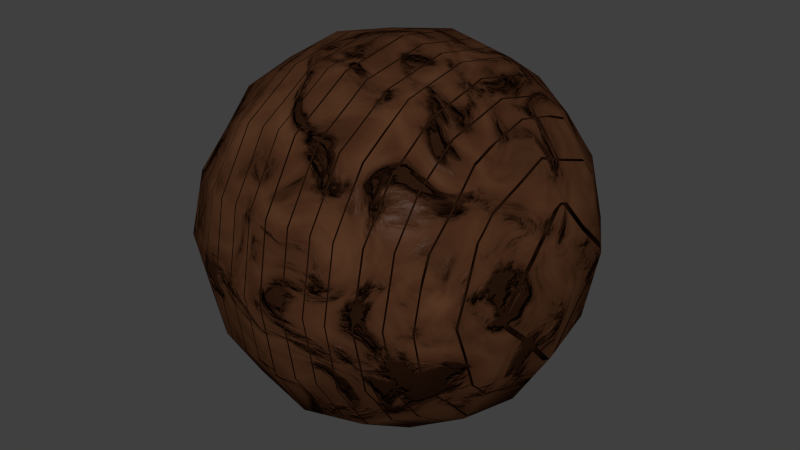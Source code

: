 # Source: 51-mossdirt-overlay.blend  (saved by Blender 2.74.0; exported with 4.5.12 LTS)
import bpy
from mathutils import Matrix  # noqa: F401  (used for matrix-valued properties, if any)

bpy.ops.wm.read_factory_settings(use_empty=True)
scene = bpy.context.scene
scene.name = 'Scene'

# ---- collections
col_collection_1 = bpy.data.collections.new('Collection 1'); scene.collection.children.link(col_collection_1)

# ---- materials (node trees are filled in below, after node groups)
mat_mosscoveredfloor = bpy.data.materials.new('MossCoveredFloor')
mat_mosscoveredfloor.alpha_threshold = 0.0
mat_mosscoveredfloor.roughness = 0.5

# ---- node groups
ng_dirt = bpy.data.node_groups.new('Dirt', 'ShaderNodeTree')
_s = ng_dirt.interface.new_socket(name='Color', in_out='OUTPUT', socket_type='NodeSocketColor')
_s.default_value = (0.0, 0.0, 0.0, 0.0)
_s = ng_dirt.interface.new_socket(name='Scale', in_out='INPUT', socket_type='NodeSocketFloat')
_s.default_value = 10.3
_s.min_value = -1000.0
_s.max_value = 1000.0
_s = ng_dirt.interface.new_socket(name='Scale', in_out='INPUT', socket_type='NodeSocketFloat')
_s.default_value = 12.9
_s.min_value = -1000.0
_s.max_value = 1000.0
_s = ng_dirt.interface.new_socket(name='Scale', in_out='INPUT', socket_type='NodeSocketFloat')
_s.default_value = 15.8
_s.min_value = -1000.0
_s.max_value = 1000.0
_s = ng_dirt.interface.new_socket(name='Vector', in_out='INPUT', socket_type='NodeSocketVector')
_s.min_value = 0.0
_s.max_value = 1.0
_s.hide_value = True
_N = ng_dirt.nodes; _L = ng_dirt.links
n0 = _N.new('ShaderNodeTexNoise'); n0.name = 'Noise Texture'; n0.location = (-728, -465)
n0.inputs[3].default_value = 16.0
n1 = _N.new('ShaderNodeMath'); n1.name = 'Math'; n1.location = (-423, -564)
n1.operation = 'POWER'
n1.inputs[1].default_value = 0.16
n2 = _N.new('ShaderNodeValToRGB'); n2.name = 'ColorRamp.001'; n2.location = (-136, -379)
n2.width = 234
while len(n2.color_ramp.elements) > 1: n2.color_ramp.elements.remove(n2.color_ramp.elements[-1])
n2.color_ramp.elements[0].position = 0.6439; n2.color_ramp.elements[0].color = (0.04751, 0.2187, 0.04631, 1.0)
_e = n2.color_ramp.elements.new(0.8124); _e.color = (0.01358, 0.006728, 0.004843, 1.0)
_e = n2.color_ramp.elements.new(1.0); _e.color = (0.357, 0.1369, 0.08701, 1.0)
n3 = _N.new('ShaderNodeTexNoise'); n3.name = 'Noise Texture.001'; n3.location = (-689, -28)
n3.inputs[3].default_value = 16.0
n4 = _N.new('ShaderNodeValToRGB'); n4.name = 'ColorRamp.003'; n4.location = (-401, -145)
n4.width = 234
while len(n4.color_ramp.elements) > 1: n4.color_ramp.elements.remove(n4.color_ramp.elements[-1])
n4.color_ramp.elements[0].position = 0.181; n4.color_ramp.elements[0].color = (0.03729, 0.002164, 0.003415, 1.0)
_e = n4.color_ramp.elements.new(0.919); _e.color = (0.009271, 0.07649, 0.0134, 1.0)
n5 = _N.new('ShaderNodeMix'); n5.name = 'Mix'; n5.location = (-23, 271)
n5.data_type = 'RGBA'
n5.blend_type = 'OVERLAY'
n5.inputs[0].default_value = 1.0
n6 = _N.new('ShaderNodeMix'); n6.name = 'Mix.001'; n6.location = (193, 398)
n6.data_type = 'RGBA'
n6.blend_type = 'DARKEN'
n6.inputs[0].default_value = 0.4815
n7 = _N.new('ShaderNodeMix'); n7.name = 'Mix.003'; n7.location = (546, 160)
n7.data_type = 'RGBA'
n7.blend_type = 'DARKEN'
n7.inputs[0].default_value = 0.3426
n8 = _N.new('NodeGroupInput'); n8.name = 'Group Input'; n8.location = (-928, 0)
n9 = _N.new('NodeGroupOutput'); n9.name = 'Group Output'; n9.location = (928, 0)
n10 = _N.new('ShaderNodeMix'); n10.name = 'Mix.004'; n10.location = (728, 240)
n10.data_type = 'RGBA'
n10.blend_type = 'ADD'
n11 = _N.new('ShaderNodeTexVoronoi'); n11.name = 'Voronoi Texture'; n11.location = (85, 644)
n11.width = 123
n12 = _N.new('ShaderNodeValToRGB'); n12.name = 'ColorRamp.002'; n12.location = (-384, 136)
n12.width = 234
while len(n12.color_ramp.elements) > 1: n12.color_ramp.elements.remove(n12.color_ramp.elements[-1])
n12.color_ramp.elements[0].position = 0.3381; n12.color_ramp.elements[0].color = (0.008465, 0.1823, 0.0, 1.0)
_e = n12.color_ramp.elements.new(1.0); _e.color = (0.008973, 0.0146, 0.006369, 1.0)
n13 = _N.new('ShaderNodeValToRGB'); n13.name = 'ColorRamp.004'; n13.location = (-393, 371)
n13.width = 234
while len(n13.color_ramp.elements) > 1: n13.color_ramp.elements.remove(n13.color_ramp.elements[-1])
n13.color_ramp.elements[0].position = 0.2714; n13.color_ramp.elements[0].color = (0.3873, 0.1227, 0.06286, 1.0)
_e = n13.color_ramp.elements.new(0.8286); _e.color = (0.0146, 0.004033, 0.004158, 1.0)
n14 = _N.new('ShaderNodeValToRGB'); n14.name = 'ColorRamp'; n14.location = (-139, -644)
n14.width = 234
while len(n14.color_ramp.elements) > 1: n14.color_ramp.elements.remove(n14.color_ramp.elements[-1])
n14.color_ramp.elements[0].position = 0.7963; n14.color_ramp.elements[0].color = (0.1055, 0.3395, 0.07403, 1.0)
_e = n14.color_ramp.elements.new(0.8981); _e.color = (0.01358, 0.006728, 0.004843, 1.0)
_e = n14.color_ramp.elements.new(1.0); _e.color = (0.2091, 0.08224, 0.05311, 1.0)
n15 = _N.new('ShaderNodeMix'); n15.name = 'Mix.002'; n15.location = (351, 301)
n15.data_type = 'RGBA'
n15.blend_type = 'MULTIPLY'
n15.inputs[0].default_value = 0.5741
n15.inputs[7].default_value = (0.01601, 0.007397, 0.004002, 1.0)
n16 = _N.new('ShaderNodeMath'); n16.name = 'Math.001'; n16.location = (0, 0)
n16.operation = 'MULTIPLY'
_L.new(n0.outputs[0], n1.inputs[0])
_L.new(n1.outputs[0], n2.inputs[0])
_L.new(n1.outputs[0], n14.inputs[0])
_L.new(n3.outputs[0], n12.inputs[0])
_L.new(n3.outputs[0], n4.inputs[0])
_L.new(n3.outputs[0], n13.inputs[0])
_L.new(n12.outputs[0], n5.inputs[6])
_L.new(n6.outputs[2], n15.inputs[6])
_L.new(n15.outputs[2], n7.inputs[6])
_L.new(n4.outputs[0], n5.inputs[7])
_L.new(n5.outputs[2], n6.inputs[7])
_L.new(n13.outputs[0], n6.inputs[6])
_L.new(n7.outputs[2], n10.inputs[6])
_L.new(n2.outputs[0], n7.inputs[7])
_L.new(n14.outputs[0], n10.inputs[7])
_L.new(n10.outputs[2], n9.inputs[0])
_L.new(n8.outputs[0], n3.inputs[2])
_L.new(n8.outputs[1], n0.inputs[2])
_L.new(n8.outputs[2], n11.inputs[2])
_L.new(n8.outputs[3], n3.inputs[0])
_L.new(n8.outputs[3], n0.inputs[0])
_L.new(n8.outputs[3], n11.inputs[0])
_L.new(n16.outputs[0], n10.inputs[0])
_L.new(n11.outputs[0], n16.inputs[0])
_L.new(n11.outputs[0], n16.inputs[1])
n9.is_active_output = True
ng_woodtexture = bpy.data.node_groups.new('WoodTexture', 'ShaderNodeTree')
_s = ng_woodtexture.interface.new_socket(name='Fac', in_out='OUTPUT', socket_type='NodeSocketFloat')
_s.subtype = 'FACTOR'
_s.min_value = 0.0
_s.max_value = 1.0
_s = ng_woodtexture.interface.new_socket(name='Color', in_out='OUTPUT', socket_type='NodeSocketColor')
_s.default_value = (0.0, 0.0, 0.0, 0.0)
_s = ng_woodtexture.interface.new_socket(name='Vector', in_out='INPUT', socket_type='NodeSocketVector')
_s.min_value = -1.0
_s.max_value = 1.0
_s = ng_woodtexture.interface.new_socket(name='Scale', in_out='INPUT', socket_type='NodeSocketFloat')
_s.default_value = 2.3
_s.min_value = -1000.0
_s.max_value = 1000.0
_N = ng_woodtexture.nodes; _L = ng_woodtexture.links
n0 = _N.new('ShaderNodeMapping'); n0.name = 'Mapping'; n0.location = (-795, -20)
n0.vector_type = 'TEXTURE'
n0.inputs[3].default_value = (0.5, 5.5, 1.0)
n1 = _N.new('ShaderNodeRGB'); n1.name = 'RGB'; n1.location = (383, -332)
n1.width = 100
n1.outputs[0].default_value = (0.0, 0.0, 0.0, 1.0)
n2 = _N.new('ShaderNodeTexBrick'); n2.name = 'Brick Texture'; n2.location = (5, 332)
n2.offset = 1.0
n2.inputs[5].default_value = 0.01
n2.inputs[8].default_value = 0.34
n2.inputs[9].default_value = 10.0
n3 = _N.new('NodeGroupInput'); n3.name = 'Group Input'; n3.location = (-995, 0)
n4 = _N.new('NodeGroupOutput'); n4.name = 'Group Output'; n4.location = (995, -28)
n5 = _N.new('ShaderNodeValToRGB'); n5.name = 'ColorRamp'; n5.location = (-98, -53)
n5.width = 237
while len(n5.color_ramp.elements) > 1: n5.color_ramp.elements.remove(n5.color_ramp.elements[-1])
n5.color_ramp.elements[0].position = 0.05634; n5.color_ramp.elements[0].color = (0.005803, 0.0141, 0.003122, 1.0)
_e = n5.color_ramp.elements.new(0.2923); _e.color = (0.07068, 0.03181, 0.0114, 1.0)
_e = n5.color_ramp.elements.new(0.73); _e.color = (0.3095, 0.1303, 0.0664, 1.0)
_e = n5.color_ramp.elements.new(0.9484); _e.color = (0.3364, 0.07622, 0.03361, 1.0)
n6 = _N.new('ShaderNodeTexNoise'); n6.name = 'Noise Texture'; n6.location = (-346, -57)
n6.inputs[3].default_value = 16.0
n6.inputs[8].default_value = 1.5
n7 = _N.new('ShaderNodeTexNoise'); n7.name = 'Noise Texture.001'; n7.location = (-281, -304)
n7.inputs[2].default_value = 5.9
n7.inputs[3].default_value = 16.0
n7.inputs[8].default_value = 1.5
n8 = _N.new('ShaderNodeMix'); n8.name = 'Mix'; n8.location = (558, -100)
n8.data_type = 'RGBA'
n9 = _N.new('ShaderNodeMix'); n9.name = 'Mix.001'; n9.location = (219, -94)
n9.data_type = 'RGBA'
n9.inputs[7].default_value = (0.03602, 0.007805, 0.004125, 1.0)
_L.new(n3.outputs[0], n0.inputs[0])
_L.new(n6.outputs[0], n5.inputs[0])
_L.new(n0.outputs[0], n6.inputs[0])
_L.new(n5.outputs[0], n9.inputs[6])
_L.new(n1.outputs[0], n8.inputs[7])
_L.new(n2.outputs[1], n8.inputs[0])
_L.new(n2.outputs[1], n4.inputs[0])
_L.new(n3.outputs[1], n6.inputs[2])
_L.new(n3.outputs[1], n2.inputs[4])
_L.new(n8.outputs[2], n4.inputs[1])
_L.new(n9.outputs[2], n8.inputs[6])
_L.new(n7.outputs[0], n9.inputs[0])
n4.is_active_output = True
ng_floorshader = bpy.data.node_groups.new('FloorShader', 'ShaderNodeTree')
_s = ng_floorshader.interface.new_socket(name='FloorShader', in_out='OUTPUT', socket_type='NodeSocketShader')
_s = ng_floorshader.interface.new_socket(name='DiffuseColour', in_out='INPUT', socket_type='NodeSocketColor')
_s.default_value = (0.8, 0.8, 0.8, 1.0)
_s = ng_floorshader.interface.new_socket(name='GlossyColour', in_out='INPUT', socket_type='NodeSocketColor')
_s.default_value = (0.8, 0.8, 0.8, 1.0)
_s = ng_floorshader.interface.new_socket(name='Mix', in_out='INPUT', socket_type='NodeSocketFloat')
_s.subtype = 'FACTOR'
_s.default_value = 0.1364
_s.min_value = 0.0
_s.max_value = 1.0
_N = ng_floorshader.nodes; _L = ng_floorshader.links
n0 = _N.new('ShaderNodeMixShader'); n0.name = 'Mix Shader'; n0.location = (123, 32)
n1 = _N.new('ShaderNodeBsdfDiffuse'); n1.name = 'Diffuse BSDF'; n1.location = (-116, -95)
n2 = _N.new('NodeGroupInput'); n2.name = 'Group Input'; n2.location = (-323, -4)
n3 = _N.new('NodeGroupOutput'); n3.name = 'Group Output'; n3.location = (323, -4)
n4 = _N.new('ShaderNodeBsdfAnisotropic'); n4.name = 'Glossy BSDF'; n4.location = (-80, 95)
n4.width = 153
n4.distribution = 'BECKMANN'
n4.inputs[1].default_value = 0.3323
_L.new(n1.outputs[0], n0.inputs[1])
_L.new(n4.outputs[0], n0.inputs[2])
_L.new(n2.outputs[0], n1.inputs[0])
_L.new(n0.outputs[0], n3.inputs[0])
_L.new(n2.outputs[1], n4.inputs[0])
_L.new(n2.outputs[2], n0.inputs[0])
n3.is_active_output = True
ng_moss_coverage = bpy.data.node_groups.new('Moss Coverage', 'ShaderNodeTree')
_s = ng_moss_coverage.interface.new_socket(name='Shader', in_out='OUTPUT', socket_type='NodeSocketShader')
_s = ng_moss_coverage.interface.new_socket(name='Combined Displacement', in_out='OUTPUT', socket_type='NodeSocketFloat')
_s.min_value = 0.0
_s.max_value = 1.0
_s = ng_moss_coverage.interface.new_socket(name='Moss Diffuse', in_out='INPUT', socket_type='NodeSocketColor')
_s.default_value = (0.04092, 0.04046, 0.007671, 1.0)
_s = ng_moss_coverage.interface.new_socket(name='Floor Diffuse Colour', in_out='INPUT', socket_type='NodeSocketColor')
_s.default_value = (0.8, 0.8, 0.8, 1.0)
_s = ng_moss_coverage.interface.new_socket(name='Floor Diffuse Random Darkness', in_out='INPUT', socket_type='NodeSocketColor')
_s.default_value = (0.305, 0.305, 0.305, 1.0)
_s = ng_moss_coverage.interface.new_socket(name='Floor Diffuse Random Darkness Power', in_out='INPUT', socket_type='NodeSocketFloat')
_s.default_value = 2.0
_s = ng_moss_coverage.interface.new_socket(name='Floor Diffuse Random Darkness Noise', in_out='INPUT', socket_type='NodeSocketFloat')
_s.default_value = 5.9
_s.min_value = -1000.0
_s.max_value = 1000.0
_s = ng_moss_coverage.interface.new_socket(name='Floor Diffuse Random Darkness Noise Distort', in_out='INPUT', socket_type='NodeSocketFloat')
_s.default_value = 2.0
_s = ng_moss_coverage.interface.new_socket(name='Floor Displacement Texture', in_out='INPUT', socket_type='NodeSocketFloat')
_s.default_value = 0.5
_s.min_value = -1e+05
_s.max_value = 1e+05
_s = ng_moss_coverage.interface.new_socket(name='Moss Coverage', in_out='INPUT', socket_type='NodeSocketFloat')
_s.default_value = 2.4
_s.min_value = 0.0
_s.max_value = 100.0
_s = ng_moss_coverage.interface.new_socket(name='Moss Noise Distortion', in_out='INPUT', socket_type='NodeSocketFloat')
_s.default_value = 1.1
_s.min_value = 0.0
_s.max_value = 10.0
_s = ng_moss_coverage.interface.new_socket(name='Moss Noise Scale', in_out='INPUT', socket_type='NodeSocketFloat')
_s.default_value = 10.1
_s.min_value = 0.0
_s.max_value = 1000.0
_s = ng_moss_coverage.interface.new_socket(name='MossAge', in_out='INPUT', socket_type='NodeSocketFloat')
_s.default_value = 4.0
_s.min_value = 0.0
_s.max_value = 10.0
_s = ng_moss_coverage.interface.new_socket(name='Moss Displacement', in_out='INPUT', socket_type='NodeSocketFloat')
_s.default_value = 1.2
_s.min_value = -5.0
_s.max_value = 5.0
_s = ng_moss_coverage.interface.new_socket(name='Moss Displacement Coverage', in_out='INPUT', socket_type='NodeSocketFloat')
_s.default_value = 2.0
_s.min_value = 0.0
_s.max_value = 1e+07
_s = ng_moss_coverage.interface.new_socket(name='Moss v.s. Floor', in_out='INPUT', socket_type='NodeSocketFloat')
_s.subtype = 'FACTOR'
_s.default_value = 0.4273
_s.min_value = 0.0
_s.max_value = 1.0
_s = ng_moss_coverage.interface.new_socket(name='Moss Fullness', in_out='INPUT', socket_type='NodeSocketFloat')
_s.default_value = 3.6
_s.min_value = 0.0
_s.max_value = 20.0
_s = ng_moss_coverage.interface.new_socket(name='Moss Gloss', in_out='INPUT', socket_type='NodeSocketFloat')
_s.default_value = 0.83
_s.min_value = 0.0
_s.max_value = 1.0
_s = ng_moss_coverage.interface.new_socket(name='Moss Gloss Roughness', in_out='INPUT', socket_type='NodeSocketFloat')
_s.min_value = 0.0
_s.max_value = 5.0
_s = ng_moss_coverage.interface.new_socket(name='Floor Gloss', in_out='INPUT', socket_type='NodeSocketFloat')
_s.subtype = 'FACTOR'
_s.default_value = 0.046
_s.min_value = 0.0
_s.max_value = 1.0
_s = ng_moss_coverage.interface.new_socket(name='Floor Displacement', in_out='INPUT', socket_type='NodeSocketFloat')
_s.default_value = 5.0
_s.min_value = -200.0
_s.max_value = 200.0
_s = ng_moss_coverage.interface.new_socket(name='Vector For Noise', in_out='INPUT', socket_type='NodeSocketVector')
_s.min_value = 0.0
_s.max_value = 1.0
_s.hide_value = True
_N = ng_moss_coverage.nodes; _L = ng_moss_coverage.links
n0 = _N.new('ShaderNodeRGBToBW'); n0.name = 'RGB to BW'; n0.location = (-30, 169)
n1 = _N.new('ShaderNodeInvert'); n1.name = 'Invert.001'; n1.location = (-34, 636)
n2 = _N.new('ShaderNodeMixShader'); n2.name = 'Mix Shader.001'; n2.location = (917, 294)
n3 = _N.new('ShaderNodeMix'); n3.name = 'Mix'; n3.location = (791, 111)
n3.width = 100
n3.data_type = 'RGBA'
n4 = _N.new('NodeGroupOutput'); n4.name = 'Group Output'; n4.location = (1269, 159)
n5 = _N.new('ShaderNodeRGBToBW'); n5.name = 'RGB to BW.002'; n5.location = (983, 129)
n6 = _N.new('NodeReroute'); n6.name = 'Reroute'; n6.location = (-819, 144)
n6.width = 16
n7 = _N.new('NodeReroute'); n7.name = 'Reroute.001'; n7.location = (-514, 23)
n7.width = 16
n8 = _N.new('ShaderNodeBsdfAnisotropic'); n8.name = 'Glossy BSDF'; n8.location = (364, -107)
n8.distribution = 'GGX'
n9 = _N.new('ShaderNodeBsdfDiffuse'); n9.name = 'Diffuse BSDF.001'; n9.location = (364, 31)
n9.label = 'Moss Diff'
n10 = _N.new('ShaderNodeRGBToBW'); n10.name = 'RGB to BW.001'; n10.location = (-687, 371)
n11 = _N.new('NodeGroupInput'); n11.name = 'Moss Coverage'; n11.location = (-1269, 90)
n11.label = 'Moss Coverage'
n11.width = 254
n12 = _N.new('ShaderNodeMix'); n12.name = 'Mix.002'; n12.location = (76, 21)
n12.data_type = 'RGBA'
n12.blend_type = 'DARKEN'
n13 = _N.new('ShaderNodeRGBToBW'); n13.name = 'RGB to BW.003'; n13.location = (-458, -77)
n14 = _N.new('ShaderNodeGroup'); n14.name = 'Group'; n14.location = (-30, -441)
n14.node_tree = ng_floorshader
n15 = _N.new('ShaderNodeTexNoise'); n15.name = 'Noise Texture.001'; n15.location = (-236, -320)
n16 = _N.new('ShaderNodeTexNoise'); n16.name = 'Noise Texture'; n16.location = (-30, 514)
n16.inputs[3].default_value = 7.1
n17 = _N.new('ShaderNodeMix'); n17.name = 'Mix.001'; n17.location = (276, 620)
n17.data_type = 'RGBA'
n17.blend_type = 'MULTIPLY'
n18 = _N.new('ShaderNodeMixShader'); n18.name = 'Mix Shader'; n18.location = (582, -16)
n18.inputs[0].default_value = 0.4364
n19 = _N.new('ShaderNodeMath'); n19.name = 'Math.008'; n19.location = (-686, 282)
n19.operation = 'MULTIPLY'
n19.inputs[1].default_value = 1.1
n20 = _N.new('ShaderNodeMath'); n20.name = 'Math.011'; n20.location = (-686, -237)
n20.operation = 'MULTIPLY'
n20.inputs[1].default_value = 10.0
n21 = _N.new('ShaderNodeMath'); n21.name = 'Math.012'; n21.location = (-454, -186)
n21.operation = 'SUBTRACT'
n21.inputs[1].default_value = 1.0
n22 = _N.new('ShaderNodeMath'); n22.name = 'Math.009'; n22.location = (-458, 367)
n22.operation = 'SUBTRACT'
n22.inputs[0].default_value = 10.0
n23 = _N.new('ShaderNodeMath'); n23.name = 'Math.003'; n23.location = (-235, 590)
n23.operation = 'MULTIPLY'
n24 = _N.new('ShaderNodeMath'); n24.name = 'Math.007'; n24.location = (-235, 242)
n24.operation = 'MULTIPLY'
n24.inputs[1].default_value = 1.5
n25 = _N.new('ShaderNodeMath'); n25.name = 'Math.010'; n25.location = (-235, -151)
n25.operation = 'POWER'
n26 = _N.new('ShaderNodeMath'); n26.name = 'Math.005'; n26.location = (-251, -636)
n26.operation = 'DIVIDE'
n26.inputs[1].default_value = 80.0
n27 = _N.new('ShaderNodeMath'); n27.name = 'Math.014'; n27.location = (-25, -194)
n27.operation = 'MULTIPLY'
n28 = _N.new('ShaderNodeMath'); n28.name = 'Math.006'; n28.location = (-30, 337)
n28.operation = 'SUBTRACT'
n28.inputs[0].default_value = 10.0
n29 = _N.new('ShaderNodeMath'); n29.name = 'Math.015'; n29.location = (145, -209)
n29.operation = 'MULTIPLY'
n30 = _N.new('ShaderNodeMath'); n30.name = 'Math.002'; n30.location = (246, 189)
n30.width = 105
n30.operation = 'POWER'
n31 = _N.new('ShaderNodeMath'); n31.name = 'Math.001'; n31.location = (246, 402)
n31.operation = 'POWER'
n32 = _N.new('ShaderNodeMath'); n32.name = 'Math.004'; n32.location = (453, 355)
n32.operation = 'MULTIPLY'
n33 = _N.new('ShaderNodeMath'); n33.name = 'Math.013'; n33.location = (610, 237)
n33.operation = 'POWER'
n34 = _N.new('ShaderNodeMath'); n34.name = 'Math'; n34.location = (-30, -618)
n34.operation = 'POWER'
n35 = _N.new('ShaderNodeMath'); n35.name = 'Math.016'; n35.location = (0, 0)
n35.operation = 'POWER'
_L.new(n11.outputs[1], n6.inputs[0])
_L.new(n11.outputs[6], n34.inputs[0])
_L.new(n16.outputs[0], n31.inputs[0])
_L.new(n9.outputs[0], n18.inputs[1])
_L.new(n11.outputs[0], n7.inputs[0])
_L.new(n14.outputs[0], n2.inputs[1])
_L.new(n0.outputs[0], n30.inputs[1])
_L.new(n10.outputs[0], n14.inputs[1])
_L.new(n31.outputs[0], n17.inputs[6])
_L.new(n17.outputs[2], n32.inputs[0])
_L.new(n10.outputs[0], n23.inputs[1])
_L.new(n23.outputs[0], n1.inputs[1])
_L.new(n1.outputs[0], n17.inputs[7])
_L.new(n2.outputs[0], n4.inputs[0])
_L.new(n32.outputs[0], n2.inputs[0])
_L.new(n11.outputs[17], n14.inputs[2])
_L.new(n11.outputs[7], n19.inputs[0])
_L.new(n11.outputs[9], n16.inputs[2])
_L.new(n11.outputs[11], n30.inputs[0])
_L.new(n11.outputs[13], n17.inputs[0])
_L.new(n11.outputs[14], n32.inputs[1])
_L.new(n11.outputs[18], n26.inputs[0])
_L.new(n6.outputs[0], n14.inputs[0])
_L.new(n6.outputs[0], n10.inputs[0])
_L.new(n7.outputs[0], n12.inputs[6])
_L.new(n7.outputs[0], n0.inputs[0])
_L.new(n28.outputs[0], n31.inputs[1])
_L.new(n11.outputs[10], n24.inputs[0])
_L.new(n24.outputs[0], n28.inputs[1])
_L.new(n19.outputs[0], n22.inputs[1])
_L.new(n22.outputs[0], n23.inputs[0])
_L.new(n11.outputs[8], n16.inputs[8])
_L.new(n18.outputs[0], n2.inputs[2])
_L.new(n8.outputs[0], n18.inputs[2])
_L.new(n7.outputs[0], n13.inputs[0])
_L.new(n13.outputs[0], n25.inputs[0])
_L.new(n25.outputs[0], n8.inputs[0])
_L.new(n11.outputs[15], n20.inputs[0])
_L.new(n21.outputs[0], n25.inputs[1])
_L.new(n20.outputs[0], n21.inputs[0])
_L.new(n34.outputs[0], n3.inputs[6])
_L.new(n3.outputs[2], n5.inputs[0])
_L.new(n5.outputs[0], n4.inputs[1])
_L.new(n30.outputs[0], n3.inputs[7])
_L.new(n32.outputs[0], n33.inputs[0])
_L.new(n33.outputs[0], n3.inputs[0])
_L.new(n11.outputs[12], n33.inputs[1])
_L.new(n12.outputs[2], n9.inputs[0])
_L.new(n15.outputs[0], n27.inputs[0])
_L.new(n11.outputs[2], n12.inputs[7])
_L.new(n11.outputs[4], n15.inputs[2])
_L.new(n11.outputs[5], n15.inputs[8])
_L.new(n27.outputs[0], n12.inputs[0])
_L.new(n11.outputs[3], n27.inputs[1])
_L.new(n27.outputs[0], n29.inputs[0])
_L.new(n11.outputs[16], n29.inputs[1])
_L.new(n11.outputs[19], n16.inputs[0])
_L.new(n26.outputs[0], n34.inputs[1])
_L.new(n29.outputs[0], n35.inputs[0])
_L.new(n35.outputs[0], n8.inputs[1])
n4.is_active_output = True

# ---- material node trees
mat_mosscoveredfloor.use_nodes = True; mat_mosscoveredfloor.node_tree.nodes.clear()
_N = mat_mosscoveredfloor.node_tree.nodes; _L = mat_mosscoveredfloor.node_tree.links
n0 = _N.new('NodeFrame'); n0.name = 'Frame'; n0.location = (-54, 285)
n0.label = 'Moss/DirtTexture'
n0.width = 201
n0.shrink = False
n1 = _N.new('NodeFrame'); n1.name = 'Frame.001'; n1.location = (-61, -77)
n1.label = 'SurfaceTexture'
n1.width = 201
n2 = _N.new('ShaderNodeOutputMaterial'); n2.name = 'Material Output'; n2.location = (752, 160)
n3 = _N.new('ShaderNodeUVMap'); n3.name = 'UV Map.002'; n3.location = (-752, -76)
n4 = _N.new('ShaderNodeMapping'); n4.name = 'Mapping'; n4.location = (-529, -115)
n4.vector_type = 'TEXTURE'
n4.inputs[3].default_value = (0.1, 0.1, 0.1)
n5 = _N.new('ShaderNodeGroup'); n5.name = 'Group.001'; n5.location = (57, -285)
n5.node_tree = ng_dirt
n5.inputs[0].default_value = 12.2
n5.inputs[1].default_value = 15.8
n5.inputs[2].default_value = 25.0
n6 = _N.new('ShaderNodeGroup'); n6.name = 'Group'; n6.location = (57, -285)
n6.node_tree = ng_woodtexture
n6.inputs[1].default_value = 6.0
n7 = _N.new('ShaderNodeGroup'); n7.name = 'Moss Coverage'; n7.location = (204, 178)
n7.label = 'Moss Coverage'
n7.width = 322
n7.node_tree = ng_moss_coverage
n7.inputs[2].default_value = (0.0, 0.0, 0.0, 1.0)
n7.inputs[3].default_value = 0.8
n7.inputs[4].default_value = 2.3
n7.inputs[5].default_value = 1.0
n7.inputs[7].default_value = 5.0
n7.inputs[8].default_value = 1.2
n7.inputs[9].default_value = 6.0
n7.inputs[10].default_value = 4.0
n7.inputs[11].default_value = 0.9
n7.inputs[12].default_value = 5.4
n7.inputs[13].default_value = 0.7317
n7.inputs[14].default_value = 7.0
n7.inputs[15].default_value = 0.67
n7.inputs[16].default_value = 1.1
n7.inputs[17].default_value = 0.07192
n7.inputs[18].default_value = 4.1
n7.inputs[19].default_value = (0.0, 0.0, 0.0)
n8 = _N.new('ShaderNodeDisplacement'); n8.name = 'Displacement'; n8.location = (0, 0)
n8.inputs[1].default_value = 0.0
n8.inputs[2].default_value = 0.1
n5.parent = n0
n6.parent = n1
_L.new(n7.outputs[0], n2.inputs[0])
_L.new(n3.outputs[0], n4.inputs[0])
_L.new(n4.outputs[0], n6.inputs[0])
_L.new(n4.outputs[0], n5.inputs[3])
_L.new(n5.outputs[0], n7.inputs[0])
_L.new(n6.outputs[1], n7.inputs[1])
_L.new(n6.outputs[0], n7.inputs[6])
_L.new(n7.outputs[1], n8.inputs[0])
_L.new(n8.outputs[0], n2.inputs[2])
n2.is_active_output = True

# ---- world
world_world = bpy.data.worlds.new('World'); scene.world = world_world
world_world.color = (0.05088, 0.05088, 0.05088)
world_world.use_sun_shadow = False
world_world.sun_shadow_jitter_overblur = 0.0
world_world.cycles.sampling_method = 'MANUAL'
world_world.cycles.sample_map_resolution = 256

# ---- meshes
me_test = bpy.data.meshes.new('Test')
me_test.from_pydata([(4.54e-08, 1.118e-07, -0.8785), (0.3507, 3.725e-08, -0.8194), (-2.235e-08, -0.3507, -0.8194), (-0.3507, 1.639e-07, -0.8194), (1.043e-07, 0.3507, -0.8194), (0.3264, 0.3264, -0.7639), (0.3264, -0.3264, -0.7639), (-0.3264, -0.3264, -0.7639), (-0.3264, 0.3264, -0.7639), (-1.136e-07, -1.648e-07, 0.8785), (0.0, 0.3507, 0.8194), (-0.3507, -4.47e-08, 0.8194), (-2.235e-07, -0.3507, 0.8194), (0.3507, -2.682e-07, 0.8194), (0.3264, 0.3264, 0.7639), (-0.3264, 0.3264, 0.7639), (-0.3264, -0.3264, 0.7639), (0.3264, -0.3264, 0.7639), (0.8785, -2.608e-07, 0.0), (0.8194, 0.3507, 0.0), (0.8194, -3.129e-07, 0.3507), (0.8194, -0.3507, 0.0), (0.8194, -1.714e-07, -0.3507), (0.7639, 0.3264, -0.3264), (0.7639, 0.3264, 0.3264), (0.7639, -0.3264, 0.3264), (0.7639, -0.3264, -0.3264), (-2.608e-07, -0.8785, 0.0), (0.3507, -0.8194, 0.0), (-3.055e-07, -0.8194, 0.3507), (-0.3507, -0.8194, 0.0), (-1.937e-07, -0.8194, -0.3507), (0.3264, -0.7639, -0.3264), (0.3264, -0.7639, 0.3264), (-0.3264, -0.7639, 0.3264), (-0.3264, -0.7639, -0.3264), (-0.8785, 1.849e-07, 0.0), (-0.8194, -0.3507, 0.0), (-0.8194, 1.341e-07, 0.3507), (-0.8194, 0.3507, 0.0), (-0.8194, 1.937e-07, -0.3507), (-0.7639, -0.3264, -0.3264), (-0.7639, -0.3264, 0.3264), (-0.7639, 0.3264, 0.3264), (-0.7639, 0.3264, -0.3264), (1.963e-07, 0.8785, 0.0), (0.3507, 0.8194, 0.0), (1.788e-07, 0.8194, -0.3507), (-0.3507, 0.8194, 0.0), (1.714e-07, 0.8194, 0.3507), (0.3264, 0.7639, 0.3264), (0.3264, 0.7639, -0.3264), (-0.3264, 0.7639, -0.3264), (-0.3264, 0.7639, 0.3264), (0.599, 0.3021, -0.599), (0.6432, -6.333e-08, -0.6432), (0.599, -0.3021, -0.599), (0.3021, 0.599, -0.599), (1.462e-07, 0.6432, -0.6432), (-0.3021, 0.599, -0.599), (0.599, 0.599, -0.3021), (0.6432, 0.6432, 0.0), (0.599, 0.599, 0.3021), (0.3021, -0.599, -0.599), (-9.872e-08, -0.6432, -0.6432), (-0.3021, -0.599, -0.599), (0.599, -0.599, -0.3021), (0.6432, -0.6432, 0.0), (0.599, -0.599, 0.3021), (-0.599, -0.3021, -0.599), (-0.6432, 1.9e-07, -0.6432), (-0.599, 0.3021, -0.599), (-0.599, -0.599, -0.3021), (-0.6432, -0.6432, 0.0), (-0.599, -0.599, 0.3021), (-0.599, 0.599, -0.3021), (-0.6432, 0.6432, 0.0), (-0.599, 0.599, 0.3021), (0.599, 0.3021, 0.599), (0.6432, -3.316e-07, 0.6432), (0.599, -0.3021, 0.599), (0.3021, 0.599, 0.599), (1.146e-07, 0.6432, 0.6432), (-0.3021, 0.599, 0.599), (0.3021, -0.599, 0.599), (-2.962e-07, -0.6432, 0.6432), (-0.3021, -0.599, 0.599), (-0.599, -0.3021, 0.599), (-0.6432, 6.333e-08, 0.6432), (-0.599, 0.3021, 0.599), (0.5093, 0.5093, -0.5093), (0.5093, -0.5093, -0.5093), (-0.5093, -0.5093, -0.5093), (-0.5093, 0.5093, -0.5093), (0.5093, 0.5093, 0.5093), (0.5093, -0.5093, 0.5093), (-0.5093, -0.5093, 0.5093), (-0.5093, 0.5093, 0.5093)], [], [(0, 4, 5, 1), (1, 5, 54, 55), (4, 58, 57, 5), (5, 57, 90, 54), (0, 1, 6, 2), (2, 6, 63, 64), (1, 55, 56, 6), (6, 56, 91, 63), (0, 2, 7, 3), (3, 7, 69, 70), (2, 64, 65, 7), (7, 65, 92, 69), (0, 3, 8, 4), (4, 8, 59, 58), (3, 70, 71, 8), (8, 71, 93, 59), (9, 13, 14, 10), (10, 14, 81, 82), (13, 79, 78, 14), (14, 78, 94, 81), (9, 10, 15, 11), (11, 15, 89, 88), (10, 82, 83, 15), (15, 83, 97, 89), (9, 11, 16, 12), (12, 16, 86, 85), (11, 88, 87, 16), (16, 87, 96, 86), (9, 12, 17, 13), (13, 17, 80, 79), (12, 85, 84, 17), (17, 84, 95, 80), (18, 22, 23, 19), (19, 23, 60, 61), (22, 55, 54, 23), (23, 54, 90, 60), (18, 19, 24, 20), (20, 24, 78, 79), (19, 61, 62, 24), (24, 62, 94, 78), (18, 20, 25, 21), (21, 25, 68, 67), (20, 79, 80, 25), (25, 80, 95, 68), (18, 21, 26, 22), (22, 26, 56, 55), (21, 67, 66, 26), (26, 66, 91, 56), (27, 31, 32, 28), (28, 32, 66, 67), (31, 64, 63, 32), (32, 63, 91, 66), (27, 28, 33, 29), (29, 33, 84, 85), (28, 67, 68, 33), (33, 68, 95, 84), (27, 29, 34, 30), (30, 34, 74, 73), (29, 85, 86, 34), (34, 86, 96, 74), (27, 30, 35, 31), (31, 35, 65, 64), (30, 73, 72, 35), (35, 72, 92, 65), (36, 40, 41, 37), (37, 41, 72, 73), (40, 70, 69, 41), (41, 69, 92, 72), (36, 37, 42, 38), (38, 42, 87, 88), (37, 73, 74, 42), (42, 74, 96, 87), (36, 38, 43, 39), (39, 43, 77, 76), (38, 88, 89, 43), (43, 89, 97, 77), (36, 39, 44, 40), (40, 44, 71, 70), (39, 76, 75, 44), (44, 75, 93, 71), (45, 49, 50, 46), (46, 50, 62, 61), (49, 82, 81, 50), (50, 81, 94, 62), (45, 46, 51, 47), (47, 51, 57, 58), (46, 61, 60, 51), (51, 60, 90, 57), (45, 47, 52, 48), (48, 52, 75, 76), (47, 58, 59, 52), (52, 59, 93, 75), (45, 48, 53, 49), (49, 53, 83, 82), (48, 76, 77, 53), (53, 77, 97, 83)])
me_test.polygons.foreach_set('use_smooth', [True] * 96)
me_test.materials.append(mat_mosscoveredfloor)
me_test.use_remesh_preserve_volume = False
me_test.use_remesh_preserve_attributes = False
me_test.use_mirror_vertex_groups = False
me_test.update()

# ---- objects
ob_test = bpy.data.objects.new('Test', me_test)

# ---- transforms, parenting, visibility, modifiers, constraints
ob_test.location = (0.0, 0.0, 0.0)
ob_test.lock_rotations_4d = False
ob_test.empty_display_type = 'ARROWS'
ob_test.lineart.crease_threshold = 0.0

# ---- collection membership
col_collection_1.objects.link(ob_test)

# ---- scene / render settings (as saved in the file)
scene.frame_start = 1; scene.frame_end = 250; scene.frame_set(1)
scene.render.engine = 'CYCLES'
scene.render.resolution_percentage = 50
scene.render.dither_intensity = 0.0
scene.cycles.use_denoising = False
scene.cycles.samples = 10
scene.cycles.sampling_pattern = 'TABULATED_SOBOL'
scene.cycles.light_sampling_threshold = 0.0
scene.cycles.use_adaptive_sampling = False
scene.cycles.use_light_tree = False
scene.cycles.blur_glossy = 0.0
scene.cycles.volume_bounces = 1
scene.cycles.pixel_filter_type = 'GAUSSIAN'
scene.cycles.sample_clamp_indirect = 0.0
scene.view_settings.view_transform = 'Standard'
bpy.context.view_layer.update()

# ---- added for rendering (the .blend has no active camera and no usable light): camera, sun
cam_auto = bpy.data.cameras.new('AutoCamera')
cam_auto.lens = 50.0
cam_auto.sensor_width = 36.0
cam_auto.clip_end = 1000.0
ob_auto_camera = bpy.data.objects.new('AutoCamera', cam_auto)
scene.collection.objects.link(ob_auto_camera)
ob_auto_camera.location = (2.81557, -3.37868, 2.25245)
ob_auto_camera.rotation_euler = (1.09748, -7.21219e-08, 0.694738)
scene.camera = ob_auto_camera
light_auto_sun = bpy.data.lights.new('AutoSun', 'SUN')
light_auto_sun.energy = 3.0
light_auto_sun.angle = 0.0523599
ob_auto_sun = bpy.data.objects.new('AutoSun', light_auto_sun)
scene.collection.objects.link(ob_auto_sun)
ob_auto_sun.rotation_euler = (0.872665, 0.174533, 0.523599)
bpy.context.view_layer.update()
